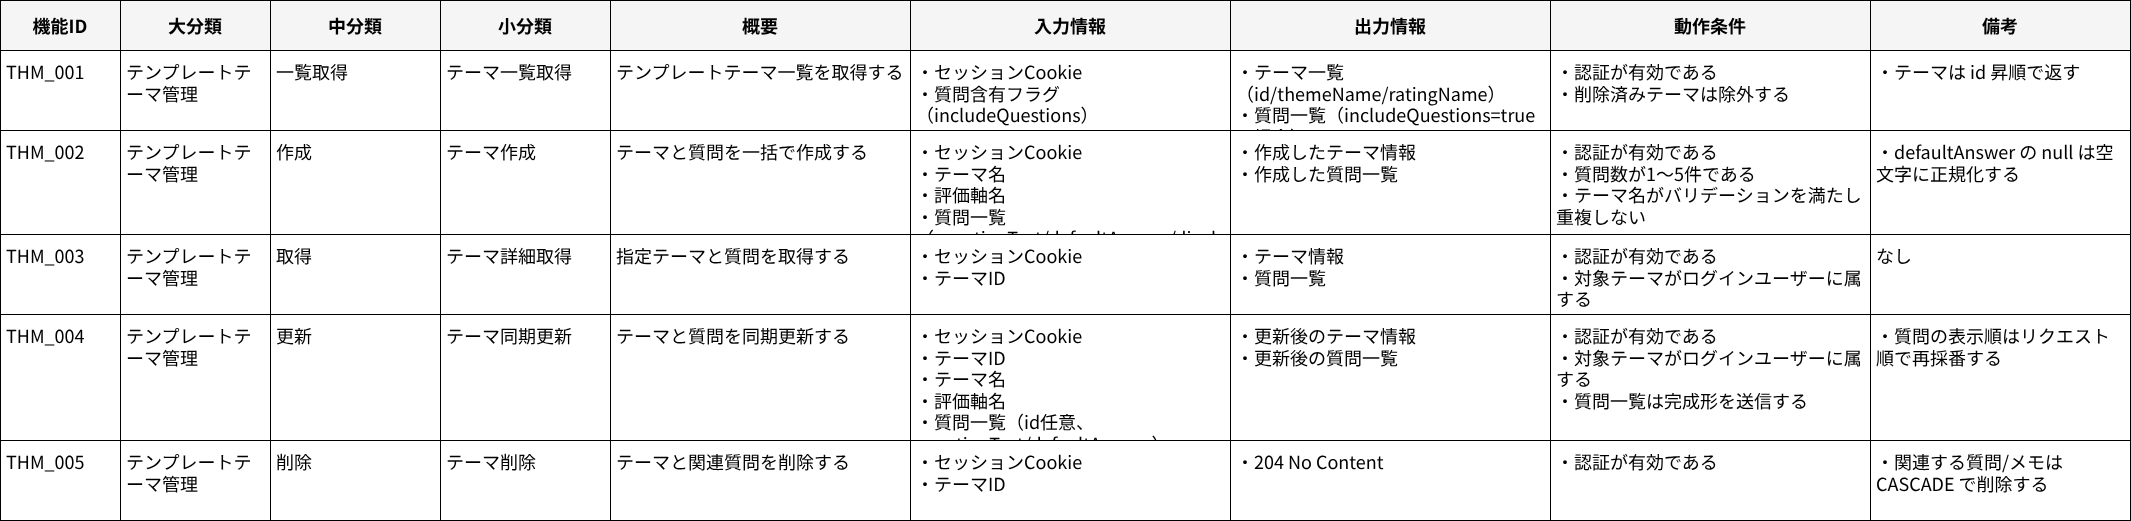

The diagram above was exported from draw.io. Its source (the exported page's mxGraphModel, read from the mxfile embedded in the PNG):
<mxGraphModel dx="1465" dy="938" grid="1" gridSize="10" guides="1" tooltips="1" connect="0" arrows="0" fold="1" page="1" pageScale="1" pageWidth="2400" pageHeight="1400" math="0" shadow="0">
  <root>
    <mxCell id="0" />
    <mxCell id="1" parent="0" />
    <mxCell id="2" value="大分類" style="shape=rectangle;whiteSpace=wrap;html=1;align=center;verticalAlign=middle;fillColor=#F5F5F5;strokeColor=#000000;fontSize=18;fontFamily=メイリオ;fontStyle=1;" parent="1" vertex="1">
      <mxGeometry x="140" y="20" width="150" height="50" as="geometry" />
    </mxCell>
    <mxCell id="3" value="中分類" style="shape=rectangle;whiteSpace=wrap;html=1;align=center;verticalAlign=middle;fillColor=#F5F5F5;strokeColor=#000000;fontSize=18;fontFamily=メイリオ;fontStyle=1;" parent="1" vertex="1">
      <mxGeometry x="290" y="20" width="170" height="50" as="geometry" />
    </mxCell>
    <mxCell id="4" value="小分類" style="shape=rectangle;whiteSpace=wrap;html=1;align=center;verticalAlign=middle;fillColor=#F5F5F5;strokeColor=#000000;fontSize=18;fontFamily=メイリオ;fontStyle=1;" parent="1" vertex="1">
      <mxGeometry x="460" y="20" width="170" height="50" as="geometry" />
    </mxCell>
    <mxCell id="5" value="機能ID" style="shape=rectangle;whiteSpace=wrap;html=1;align=center;verticalAlign=middle;fillColor=#F5F5F5;strokeColor=#000000;fontSize=18;fontFamily=メイリオ;fontStyle=1;" parent="1" vertex="1">
      <mxGeometry x="20" y="20" width="120" height="50" as="geometry" />
    </mxCell>
    <mxCell id="6" value="概要" style="shape=rectangle;whiteSpace=wrap;html=1;align=center;verticalAlign=middle;fillColor=#F5F5F5;strokeColor=#000000;fontSize=18;fontFamily=メイリオ;fontStyle=1;" parent="1" vertex="1">
      <mxGeometry x="630" y="20" width="300" height="50" as="geometry" />
    </mxCell>
    <mxCell id="7" value="入力情報" style="shape=rectangle;whiteSpace=wrap;html=1;align=center;verticalAlign=middle;fillColor=#F5F5F5;strokeColor=#000000;fontSize=18;fontFamily=メイリオ;fontStyle=1;" parent="1" vertex="1">
      <mxGeometry x="930" y="20" width="320" height="50" as="geometry" />
    </mxCell>
    <mxCell id="8" value="出力情報" style="shape=rectangle;whiteSpace=wrap;html=1;align=center;verticalAlign=middle;fillColor=#F5F5F5;strokeColor=#000000;fontSize=18;fontFamily=メイリオ;fontStyle=1;" parent="1" vertex="1">
      <mxGeometry x="1250" y="20" width="320" height="50" as="geometry" />
    </mxCell>
    <mxCell id="9" value="動作条件" style="shape=rectangle;whiteSpace=wrap;html=1;align=center;verticalAlign=middle;fillColor=#F5F5F5;strokeColor=#000000;fontSize=18;fontFamily=メイリオ;fontStyle=1;" parent="1" vertex="1">
      <mxGeometry x="1570" y="20" width="320" height="50" as="geometry" />
    </mxCell>
    <mxCell id="10" value="備考" style="shape=rectangle;whiteSpace=wrap;html=1;align=center;verticalAlign=middle;fillColor=#F5F5F5;strokeColor=#000000;fontSize=18;fontFamily=メイリオ;fontStyle=1;" parent="1" vertex="1">
      <mxGeometry x="1890" y="20" width="260" height="50" as="geometry" />
    </mxCell>
    <mxCell id="11" value="テンプレートテーマ管理" style="shape=rectangle;whiteSpace=wrap;html=1;align=left;verticalAlign=top;spacing=6;fillColor=#FFFFFF;strokeColor=#000000;fontSize=18;fontFamily=メイリオ;" parent="1" vertex="1">
      <mxGeometry x="140" y="70" width="150" height="80" as="geometry" />
    </mxCell>
    <mxCell id="12" value="一覧取得" style="shape=rectangle;whiteSpace=wrap;html=1;align=left;verticalAlign=top;spacing=6;fillColor=#FFFFFF;strokeColor=#000000;fontSize=18;fontFamily=メイリオ;" parent="1" vertex="1">
      <mxGeometry x="290" y="70" width="170" height="80" as="geometry" />
    </mxCell>
    <mxCell id="13" value="テーマ一覧取得" style="shape=rectangle;whiteSpace=wrap;html=1;align=left;verticalAlign=top;spacing=6;fillColor=#FFFFFF;strokeColor=#000000;fontSize=18;fontFamily=メイリオ;" parent="1" vertex="1">
      <mxGeometry x="460" y="70" width="170" height="80" as="geometry" />
    </mxCell>
    <mxCell id="14" value="THM_001" style="shape=rectangle;whiteSpace=wrap;html=1;align=left;verticalAlign=top;spacing=6;fillColor=#FFFFFF;strokeColor=#000000;fontSize=18;fontFamily=メイリオ;" parent="1" vertex="1">
      <mxGeometry x="20" y="70" width="120" height="80" as="geometry" />
    </mxCell>
    <mxCell id="15" value="テンプレートテーマ一覧を取得する" style="shape=rectangle;whiteSpace=wrap;html=1;align=left;verticalAlign=top;spacing=6;fillColor=#FFFFFF;strokeColor=#000000;fontSize=18;fontFamily=メイリオ;" parent="1" vertex="1">
      <mxGeometry x="630" y="70" width="300" height="80" as="geometry" />
    </mxCell>
    <mxCell id="16" value="・セッションCookie&lt;br&gt;・質問含有フラグ（includeQuestions）" style="shape=rectangle;whiteSpace=wrap;html=1;align=left;verticalAlign=top;spacing=6;fillColor=#FFFFFF;strokeColor=#000000;fontSize=18;fontFamily=メイリオ;" parent="1" vertex="1">
      <mxGeometry x="930" y="70" width="320" height="80" as="geometry" />
    </mxCell>
    <mxCell id="17" value="・テーマ一覧（id/themeName/ratingName）&lt;br&gt;・質問一覧（includeQuestions=true の場合）" style="shape=rectangle;whiteSpace=wrap;html=1;align=left;verticalAlign=top;spacing=6;fillColor=#FFFFFF;strokeColor=#000000;fontSize=18;fontFamily=メイリオ;" parent="1" vertex="1">
      <mxGeometry x="1250" y="70" width="320" height="80" as="geometry" />
    </mxCell>
    <mxCell id="18" value="・認証が有効である&lt;br&gt;・削除済みテーマは除外する" style="shape=rectangle;whiteSpace=wrap;html=1;align=left;verticalAlign=top;spacing=6;fillColor=#FFFFFF;strokeColor=#000000;fontSize=18;fontFamily=メイリオ;" parent="1" vertex="1">
      <mxGeometry x="1570" y="70" width="320" height="80" as="geometry" />
    </mxCell>
    <mxCell id="19" value="・テーマは id 昇順で返す" style="shape=rectangle;whiteSpace=wrap;html=1;align=left;verticalAlign=top;spacing=6;fillColor=#FFFFFF;strokeColor=#000000;fontSize=18;fontFamily=メイリオ;" parent="1" vertex="1">
      <mxGeometry x="1890" y="70" width="260" height="80" as="geometry" />
    </mxCell>
    <mxCell id="20" value="テンプレートテーマ管理" style="shape=rectangle;whiteSpace=wrap;html=1;align=left;verticalAlign=top;spacing=6;fillColor=#FFFFFF;strokeColor=#000000;fontSize=18;fontFamily=メイリオ;" parent="1" vertex="1">
      <mxGeometry x="140" y="150" width="150" height="104" as="geometry" />
    </mxCell>
    <mxCell id="21" value="作成" style="shape=rectangle;whiteSpace=wrap;html=1;align=left;verticalAlign=top;spacing=6;fillColor=#FFFFFF;strokeColor=#000000;fontSize=18;fontFamily=メイリオ;" parent="1" vertex="1">
      <mxGeometry x="290" y="150" width="170" height="104" as="geometry" />
    </mxCell>
    <mxCell id="22" value="テーマ作成" style="shape=rectangle;whiteSpace=wrap;html=1;align=left;verticalAlign=top;spacing=6;fillColor=#FFFFFF;strokeColor=#000000;fontSize=18;fontFamily=メイリオ;" parent="1" vertex="1">
      <mxGeometry x="460" y="150" width="170" height="104" as="geometry" />
    </mxCell>
    <mxCell id="23" value="THM_002" style="shape=rectangle;whiteSpace=wrap;html=1;align=left;verticalAlign=top;spacing=6;fillColor=#FFFFFF;strokeColor=#000000;fontSize=18;fontFamily=メイリオ;" parent="1" vertex="1">
      <mxGeometry x="20" y="150" width="120" height="104" as="geometry" />
    </mxCell>
    <mxCell id="24" value="テーマと質問を一括で作成する" style="shape=rectangle;whiteSpace=wrap;html=1;align=left;verticalAlign=top;spacing=6;fillColor=#FFFFFF;strokeColor=#000000;fontSize=18;fontFamily=メイリオ;" parent="1" vertex="1">
      <mxGeometry x="630" y="150" width="300" height="104" as="geometry" />
    </mxCell>
    <mxCell id="25" value="・セッションCookie&lt;br&gt;・テーマ名&lt;br&gt;・評価軸名&lt;br&gt;・質問一覧（questionText/defaultAnswer/displayOrder）" style="shape=rectangle;whiteSpace=wrap;html=1;align=left;verticalAlign=top;spacing=6;fillColor=#FFFFFF;strokeColor=#000000;fontSize=18;fontFamily=メイリオ;" parent="1" vertex="1">
      <mxGeometry x="930" y="150" width="320" height="104" as="geometry" />
    </mxCell>
    <mxCell id="26" value="・作成したテーマ情報&lt;br&gt;・作成した質問一覧" style="shape=rectangle;whiteSpace=wrap;html=1;align=left;verticalAlign=top;spacing=6;fillColor=#FFFFFF;strokeColor=#000000;fontSize=18;fontFamily=メイリオ;" parent="1" vertex="1">
      <mxGeometry x="1250" y="150" width="320" height="104" as="geometry" />
    </mxCell>
    <mxCell id="27" value="・認証が有効である&lt;br&gt;・質問数が1〜5件である&lt;br&gt;・テーマ名がバリデーションを満たし重複しない" style="shape=rectangle;whiteSpace=wrap;html=1;align=left;verticalAlign=top;spacing=6;fillColor=#FFFFFF;strokeColor=#000000;fontSize=18;fontFamily=メイリオ;" parent="1" vertex="1">
      <mxGeometry x="1570" y="150" width="320" height="104" as="geometry" />
    </mxCell>
    <mxCell id="28" value="・defaultAnswer の null は空文字に正規化する" style="shape=rectangle;whiteSpace=wrap;html=1;align=left;verticalAlign=top;spacing=6;fillColor=#FFFFFF;strokeColor=#000000;fontSize=18;fontFamily=メイリオ;" parent="1" vertex="1">
      <mxGeometry x="1890" y="150" width="260" height="104" as="geometry" />
    </mxCell>
    <mxCell id="29" value="テンプレートテーマ管理" style="shape=rectangle;whiteSpace=wrap;html=1;align=left;verticalAlign=top;spacing=6;fillColor=#FFFFFF;strokeColor=#000000;fontSize=18;fontFamily=メイリオ;" parent="1" vertex="1">
      <mxGeometry x="140" y="254" width="150" height="80" as="geometry" />
    </mxCell>
    <mxCell id="30" value="取得" style="shape=rectangle;whiteSpace=wrap;html=1;align=left;verticalAlign=top;spacing=6;fillColor=#FFFFFF;strokeColor=#000000;fontSize=18;fontFamily=メイリオ;" parent="1" vertex="1">
      <mxGeometry x="290" y="254" width="170" height="80" as="geometry" />
    </mxCell>
    <mxCell id="31" value="テーマ詳細取得" style="shape=rectangle;whiteSpace=wrap;html=1;align=left;verticalAlign=top;spacing=6;fillColor=#FFFFFF;strokeColor=#000000;fontSize=18;fontFamily=メイリオ;" parent="1" vertex="1">
      <mxGeometry x="460" y="254" width="170" height="80" as="geometry" />
    </mxCell>
    <mxCell id="32" value="THM_003" style="shape=rectangle;whiteSpace=wrap;html=1;align=left;verticalAlign=top;spacing=6;fillColor=#FFFFFF;strokeColor=#000000;fontSize=18;fontFamily=メイリオ;" parent="1" vertex="1">
      <mxGeometry x="20" y="254" width="120" height="80" as="geometry" />
    </mxCell>
    <mxCell id="33" value="指定テーマと質問を取得する" style="shape=rectangle;whiteSpace=wrap;html=1;align=left;verticalAlign=top;spacing=6;fillColor=#FFFFFF;strokeColor=#000000;fontSize=18;fontFamily=メイリオ;" parent="1" vertex="1">
      <mxGeometry x="630" y="254" width="300" height="80" as="geometry" />
    </mxCell>
    <mxCell id="34" value="・セッションCookie&lt;br&gt;・テーマID" style="shape=rectangle;whiteSpace=wrap;html=1;align=left;verticalAlign=top;spacing=6;fillColor=#FFFFFF;strokeColor=#000000;fontSize=18;fontFamily=メイリオ;" parent="1" vertex="1">
      <mxGeometry x="930" y="254" width="320" height="80" as="geometry" />
    </mxCell>
    <mxCell id="35" value="・テーマ情報&lt;br&gt;・質問一覧" style="shape=rectangle;whiteSpace=wrap;html=1;align=left;verticalAlign=top;spacing=6;fillColor=#FFFFFF;strokeColor=#000000;fontSize=18;fontFamily=メイリオ;" parent="1" vertex="1">
      <mxGeometry x="1250" y="254" width="320" height="80" as="geometry" />
    </mxCell>
    <mxCell id="36" value="・認証が有効である&lt;br&gt;・対象テーマがログインユーザーに属する" style="shape=rectangle;whiteSpace=wrap;html=1;align=left;verticalAlign=top;spacing=6;fillColor=#FFFFFF;strokeColor=#000000;fontSize=18;fontFamily=メイリオ;" parent="1" vertex="1">
      <mxGeometry x="1570" y="254" width="320" height="80" as="geometry" />
    </mxCell>
    <mxCell id="37" value="なし" style="shape=rectangle;whiteSpace=wrap;html=1;align=left;verticalAlign=top;spacing=6;fillColor=#FFFFFF;strokeColor=#000000;fontSize=18;fontFamily=メイリオ;" parent="1" vertex="1">
      <mxGeometry x="1890" y="254" width="260" height="80" as="geometry" />
    </mxCell>
    <mxCell id="38" value="テンプレートテーマ管理" style="shape=rectangle;whiteSpace=wrap;html=1;align=left;verticalAlign=top;spacing=6;fillColor=#FFFFFF;strokeColor=#000000;fontSize=18;fontFamily=メイリオ;" parent="1" vertex="1">
      <mxGeometry x="140" y="334" width="150" height="126" as="geometry" />
    </mxCell>
    <mxCell id="39" value="更新" style="shape=rectangle;whiteSpace=wrap;html=1;align=left;verticalAlign=top;spacing=6;fillColor=#FFFFFF;strokeColor=#000000;fontSize=18;fontFamily=メイリオ;" parent="1" vertex="1">
      <mxGeometry x="290" y="334" width="170" height="126" as="geometry" />
    </mxCell>
    <mxCell id="40" value="テーマ同期更新" style="shape=rectangle;whiteSpace=wrap;html=1;align=left;verticalAlign=top;spacing=6;fillColor=#FFFFFF;strokeColor=#000000;fontSize=18;fontFamily=メイリオ;" parent="1" vertex="1">
      <mxGeometry x="460" y="334" width="170" height="126" as="geometry" />
    </mxCell>
    <mxCell id="41" value="THM_004" style="shape=rectangle;whiteSpace=wrap;html=1;align=left;verticalAlign=top;spacing=6;fillColor=#FFFFFF;strokeColor=#000000;fontSize=18;fontFamily=メイリオ;" parent="1" vertex="1">
      <mxGeometry x="20" y="334" width="120" height="126" as="geometry" />
    </mxCell>
    <mxCell id="42" value="テーマと質問を同期更新する" style="shape=rectangle;whiteSpace=wrap;html=1;align=left;verticalAlign=top;spacing=6;fillColor=#FFFFFF;strokeColor=#000000;fontSize=18;fontFamily=メイリオ;" parent="1" vertex="1">
      <mxGeometry x="630" y="334" width="300" height="126" as="geometry" />
    </mxCell>
    <mxCell id="43" value="・セッションCookie&lt;br&gt;・テーマID&lt;br&gt;・テーマ名&lt;br&gt;・評価軸名&lt;br&gt;・質問一覧（id任意、questionText/defaultAnswer）" style="shape=rectangle;whiteSpace=wrap;html=1;align=left;verticalAlign=top;spacing=6;fillColor=#FFFFFF;strokeColor=#000000;fontSize=18;fontFamily=メイリオ;" parent="1" vertex="1">
      <mxGeometry x="930" y="334" width="320" height="126" as="geometry" />
    </mxCell>
    <mxCell id="44" value="・更新後のテーマ情報&lt;br&gt;・更新後の質問一覧" style="shape=rectangle;whiteSpace=wrap;html=1;align=left;verticalAlign=top;spacing=6;fillColor=#FFFFFF;strokeColor=#000000;fontSize=18;fontFamily=メイリオ;" parent="1" vertex="1">
      <mxGeometry x="1250" y="334" width="320" height="126" as="geometry" />
    </mxCell>
    <mxCell id="45" value="・認証が有効である&lt;br&gt;・対象テーマがログインユーザーに属する&lt;br&gt;・質問一覧は完成形を送信する" style="shape=rectangle;whiteSpace=wrap;html=1;align=left;verticalAlign=top;spacing=6;fillColor=#FFFFFF;strokeColor=#000000;fontSize=18;fontFamily=メイリオ;" parent="1" vertex="1">
      <mxGeometry x="1570" y="334" width="320" height="126" as="geometry" />
    </mxCell>
    <mxCell id="46" value="・質問の表示順はリクエスト順で再採番する" style="shape=rectangle;whiteSpace=wrap;html=1;align=left;verticalAlign=top;spacing=6;fillColor=#FFFFFF;strokeColor=#000000;fontSize=18;fontFamily=メイリオ;" parent="1" vertex="1">
      <mxGeometry x="1890" y="334" width="260" height="126" as="geometry" />
    </mxCell>
    <mxCell id="47" value="テンプレートテーマ管理" style="shape=rectangle;whiteSpace=wrap;html=1;align=left;verticalAlign=top;spacing=6;fillColor=#FFFFFF;strokeColor=#000000;fontSize=18;fontFamily=メイリオ;" parent="1" vertex="1">
      <mxGeometry x="140" y="460" width="150" height="80" as="geometry" />
    </mxCell>
    <mxCell id="48" value="削除" style="shape=rectangle;whiteSpace=wrap;html=1;align=left;verticalAlign=top;spacing=6;fillColor=#FFFFFF;strokeColor=#000000;fontSize=18;fontFamily=メイリオ;" parent="1" vertex="1">
      <mxGeometry x="290" y="460" width="170" height="80" as="geometry" />
    </mxCell>
    <mxCell id="49" value="テーマ削除" style="shape=rectangle;whiteSpace=wrap;html=1;align=left;verticalAlign=top;spacing=6;fillColor=#FFFFFF;strokeColor=#000000;fontSize=18;fontFamily=メイリオ;" parent="1" vertex="1">
      <mxGeometry x="460" y="460" width="170" height="80" as="geometry" />
    </mxCell>
    <mxCell id="50" value="THM_005" style="shape=rectangle;whiteSpace=wrap;html=1;align=left;verticalAlign=top;spacing=6;fillColor=#FFFFFF;strokeColor=#000000;fontSize=18;fontFamily=メイリオ;" parent="1" vertex="1">
      <mxGeometry x="20" y="460" width="120" height="80" as="geometry" />
    </mxCell>
    <mxCell id="51" value="テーマと関連質問を削除する" style="shape=rectangle;whiteSpace=wrap;html=1;align=left;verticalAlign=top;spacing=6;fillColor=#FFFFFF;strokeColor=#000000;fontSize=18;fontFamily=メイリオ;" parent="1" vertex="1">
      <mxGeometry x="630" y="460" width="300" height="80" as="geometry" />
    </mxCell>
    <mxCell id="52" value="・セッションCookie&lt;br&gt;・テーマID" style="shape=rectangle;whiteSpace=wrap;html=1;align=left;verticalAlign=top;spacing=6;fillColor=#FFFFFF;strokeColor=#000000;fontSize=18;fontFamily=メイリオ;" parent="1" vertex="1">
      <mxGeometry x="930" y="460" width="320" height="80" as="geometry" />
    </mxCell>
    <mxCell id="53" value="・204 No Content" style="shape=rectangle;whiteSpace=wrap;html=1;align=left;verticalAlign=top;spacing=6;fillColor=#FFFFFF;strokeColor=#000000;fontSize=18;fontFamily=メイリオ;" parent="1" vertex="1">
      <mxGeometry x="1250" y="460" width="320" height="80" as="geometry" />
    </mxCell>
    <mxCell id="54" value="・認証が有効である" style="shape=rectangle;whiteSpace=wrap;html=1;align=left;verticalAlign=top;spacing=6;fillColor=#FFFFFF;strokeColor=#000000;fontSize=18;fontFamily=メイリオ;" parent="1" vertex="1">
      <mxGeometry x="1570" y="460" width="320" height="80" as="geometry" />
    </mxCell>
    <mxCell id="55" value="・関連する質問/メモは CASCADE で削除する" style="shape=rectangle;whiteSpace=wrap;html=1;align=left;verticalAlign=top;spacing=6;fillColor=#FFFFFF;strokeColor=#000000;fontSize=18;fontFamily=メイリオ;" parent="1" vertex="1">
      <mxGeometry x="1890" y="460" width="260" height="80" as="geometry" />
    </mxCell>
  </root>
</mxGraphModel>